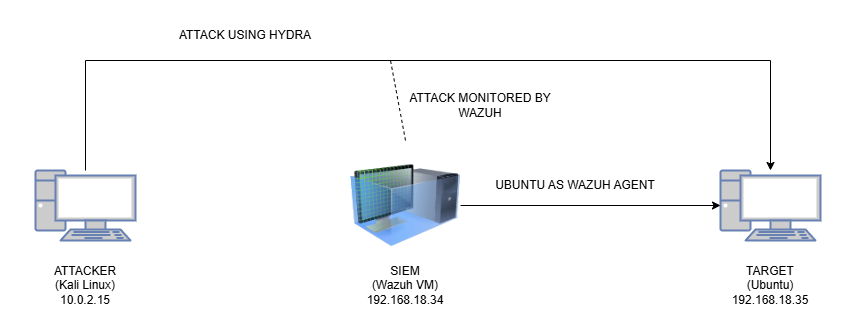

The diagram above was exported from draw.io. Its source (the exported page's mxGraphModel, read from the mxfile embedded in the PNG):
<mxGraphModel dx="1044" dy="534" grid="1" gridSize="10" guides="1" tooltips="1" connect="1" arrows="1" fold="1" page="1" pageScale="1" pageWidth="1169" pageHeight="827" background="#ffffff" math="0" shadow="0">
  <root>
    <mxCell id="0" />
    <mxCell id="1" parent="0" />
    <mxCell id="NTAUNuPL1la0SDPOrQKZ-10" style="edgeStyle=orthogonalEdgeStyle;rounded=0;orthogonalLoop=1;jettySize=auto;html=1;" edge="1" parent="1" source="NTAUNuPL1la0SDPOrQKZ-1" target="NTAUNuPL1la0SDPOrQKZ-3">
      <mxGeometry relative="1" as="geometry">
        <Array as="points">
          <mxPoint x="105" y="110" />
          <mxPoint x="790" y="110" />
        </Array>
      </mxGeometry>
    </mxCell>
    <mxCell id="NTAUNuPL1la0SDPOrQKZ-1" value="" style="fontColor=#0066CC;verticalAlign=top;verticalLabelPosition=bottom;labelPosition=center;align=center;html=1;outlineConnect=0;fillColor=#CCCCCC;strokeColor=#6881B3;gradientColor=none;gradientDirection=north;strokeWidth=2;shape=mxgraph.networks.pc;" vertex="1" parent="1">
      <mxGeometry x="55" y="220" width="100" height="70" as="geometry" />
    </mxCell>
    <mxCell id="NTAUNuPL1la0SDPOrQKZ-2" value="" style="image;html=1;image=img/lib/clip_art/computers/Virtual_Machine_128x128.png" vertex="1" parent="1">
      <mxGeometry x="370" y="190" width="110" height="130" as="geometry" />
    </mxCell>
    <mxCell id="NTAUNuPL1la0SDPOrQKZ-3" value="" style="fontColor=#0066CC;verticalAlign=top;verticalLabelPosition=bottom;labelPosition=center;align=center;html=1;outlineConnect=0;fillColor=#CCCCCC;strokeColor=#6881B3;gradientColor=none;gradientDirection=north;strokeWidth=2;shape=mxgraph.networks.pc;" vertex="1" parent="1">
      <mxGeometry x="740" y="220" width="100" height="70" as="geometry" />
    </mxCell>
    <mxCell id="NTAUNuPL1la0SDPOrQKZ-4" value="ATTACKER&lt;div&gt;(Kali Linux)&lt;br&gt;10.0.2.15&lt;/div&gt;" style="text;html=1;align=center;verticalAlign=middle;whiteSpace=wrap;rounded=0;" vertex="1" parent="1">
      <mxGeometry x="20" y="300" width="170" height="70" as="geometry" />
    </mxCell>
    <mxCell id="NTAUNuPL1la0SDPOrQKZ-5" value="TARGET&lt;br&gt;&lt;div&gt;(Ubuntu)&lt;br&gt;192.168.18.35&lt;/div&gt;" style="text;html=1;align=center;verticalAlign=middle;whiteSpace=wrap;rounded=0;" vertex="1" parent="1">
      <mxGeometry x="705" y="300" width="170" height="70" as="geometry" />
    </mxCell>
    <mxCell id="NTAUNuPL1la0SDPOrQKZ-6" value="SIEM&lt;br&gt;&lt;div&gt;(Wazuh VM)&lt;br&gt;192.168.18.34&lt;/div&gt;" style="text;html=1;align=center;verticalAlign=middle;whiteSpace=wrap;rounded=0;" vertex="1" parent="1">
      <mxGeometry x="340" y="300" width="170" height="70" as="geometry" />
    </mxCell>
    <mxCell id="NTAUNuPL1la0SDPOrQKZ-12" value="" style="endArrow=none;dashed=1;html=1;rounded=0;exitX=0.5;exitY=0;exitDx=0;exitDy=0;" edge="1" parent="1" source="NTAUNuPL1la0SDPOrQKZ-2">
      <mxGeometry width="50" height="50" relative="1" as="geometry">
        <mxPoint x="390" y="320" as="sourcePoint" />
        <mxPoint x="410" y="110" as="targetPoint" />
      </mxGeometry>
    </mxCell>
    <mxCell id="NTAUNuPL1la0SDPOrQKZ-13" style="edgeStyle=orthogonalEdgeStyle;rounded=0;orthogonalLoop=1;jettySize=auto;html=1;entryX=0;entryY=0.5;entryDx=0;entryDy=0;entryPerimeter=0;" edge="1" parent="1" source="NTAUNuPL1la0SDPOrQKZ-2" target="NTAUNuPL1la0SDPOrQKZ-3">
      <mxGeometry relative="1" as="geometry" />
    </mxCell>
    <mxCell id="NTAUNuPL1la0SDPOrQKZ-14" value="ATTACK USING HYDRA" style="text;html=1;align=center;verticalAlign=middle;whiteSpace=wrap;rounded=0;" vertex="1" parent="1">
      <mxGeometry x="180" y="50" width="170" height="70" as="geometry" />
    </mxCell>
    <mxCell id="NTAUNuPL1la0SDPOrQKZ-15" value="ATTACK MONITORED BY WAZUH" style="text;html=1;align=center;verticalAlign=middle;whiteSpace=wrap;rounded=0;" vertex="1" parent="1">
      <mxGeometry x="415" y="120" width="170" height="70" as="geometry" />
    </mxCell>
    <mxCell id="NTAUNuPL1la0SDPOrQKZ-17" value="UBUNTU AS WAZUH AGENT" style="text;html=1;align=center;verticalAlign=middle;whiteSpace=wrap;rounded=0;" vertex="1" parent="1">
      <mxGeometry x="510" y="200" width="170" height="70" as="geometry" />
    </mxCell>
  </root>
</mxGraphModel>